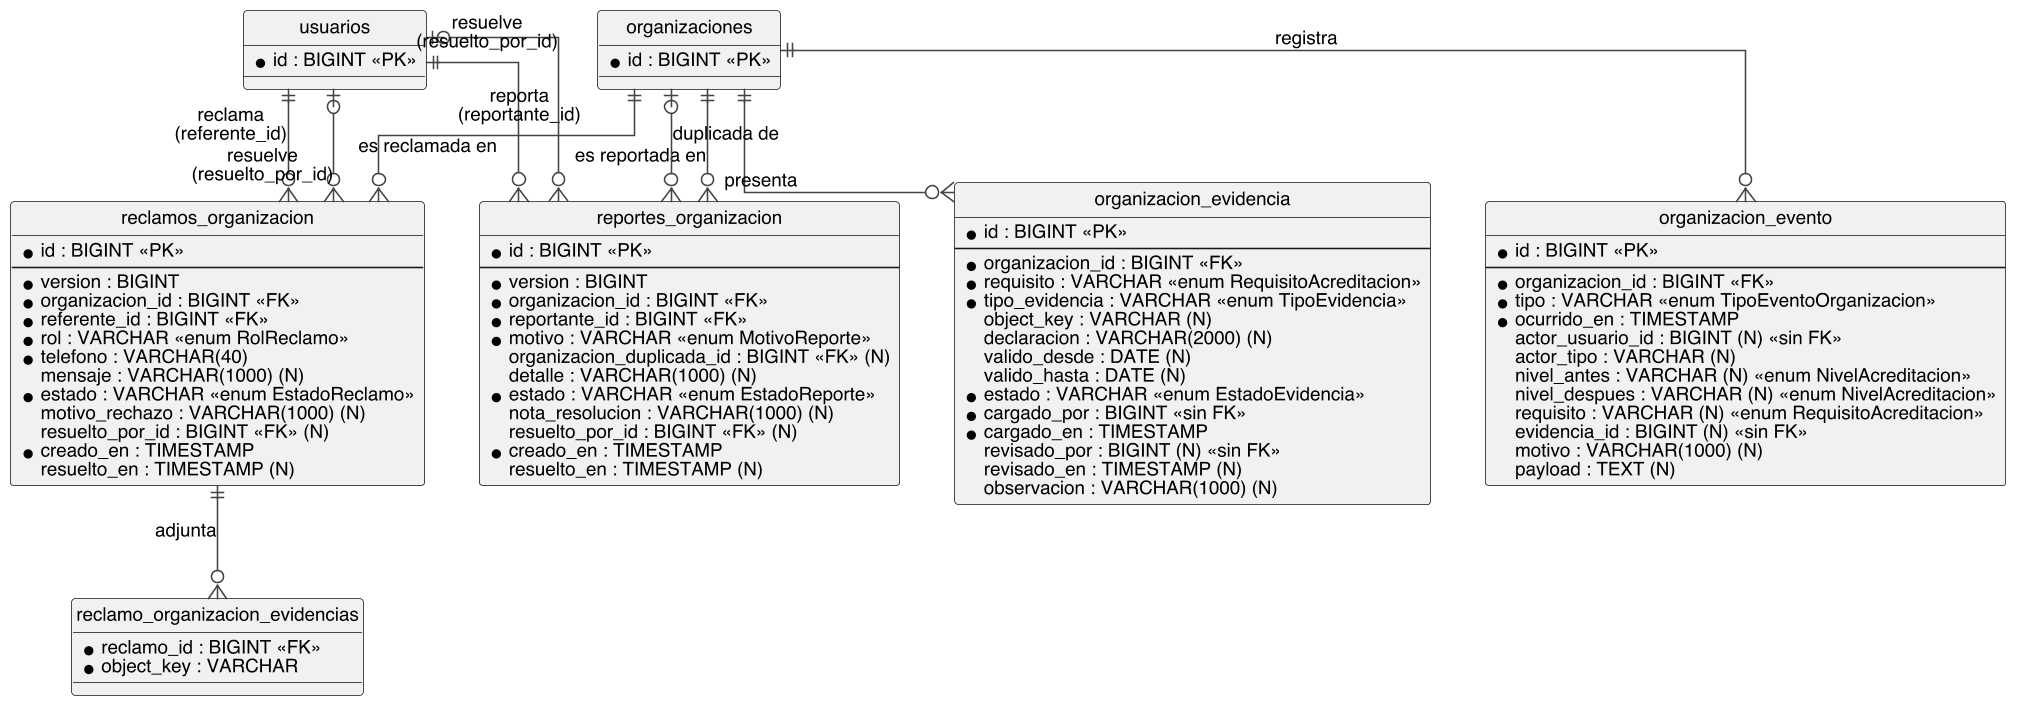

The diagram above was rendered by PlantUML. Its source (embedded in the PNG):
@startuml
hide circle
skinparam linetype ortho
skinparam shadowing false
skinparam dpi 150
skinparam defaultFontName Helvetica
skinparam defaultFontSize 12
skinparam entity {
  BackgroundColor #FFFFFF
  BorderColor #444444
  FontColor #111111
}
skinparam ArrowColor #444444

entity "usuarios" as usuarios {
  * id : BIGINT <<PK>>
}
entity "organizaciones" as organizaciones {
  * id : BIGINT <<PK>>
}

entity "organizacion_evidencia" as evidencia {
  * id : BIGINT <<PK>>
  --
  * organizacion_id : BIGINT <<FK>>
  * requisito : VARCHAR <<enum RequisitoAcreditacion>>
  * tipo_evidencia : VARCHAR <<enum TipoEvidencia>>
  object_key : VARCHAR (N)
  declaracion : VARCHAR(2000) (N)
  valido_desde : DATE (N)
  valido_hasta : DATE (N)
  * estado : VARCHAR <<enum EstadoEvidencia>>
  * cargado_por : BIGINT <<sin FK>>
  * cargado_en : TIMESTAMP
  revisado_por : BIGINT (N) <<sin FK>>
  revisado_en : TIMESTAMP (N)
  observacion : VARCHAR(1000) (N)
}

entity "organizacion_evento" as evento {
  * id : BIGINT <<PK>>
  --
  * organizacion_id : BIGINT <<FK>>
  * tipo : VARCHAR <<enum TipoEventoOrganizacion>>
  * ocurrido_en : TIMESTAMP
  actor_usuario_id : BIGINT (N) <<sin FK>>
  actor_tipo : VARCHAR (N)
  nivel_antes : VARCHAR (N) <<enum NivelAcreditacion>>
  nivel_despues : VARCHAR (N) <<enum NivelAcreditacion>>
  requisito : VARCHAR (N) <<enum RequisitoAcreditacion>>
  evidencia_id : BIGINT (N) <<sin FK>>
  motivo : VARCHAR(1000) (N)
  payload : TEXT (N)
}

entity "reclamos_organizacion" as reclamos {
  * id : BIGINT <<PK>>
  --
  * version : BIGINT
  * organizacion_id : BIGINT <<FK>>
  * referente_id : BIGINT <<FK>>
  * rol : VARCHAR <<enum RolReclamo>>
  * telefono : VARCHAR(40)
  mensaje : VARCHAR(1000) (N)
  * estado : VARCHAR <<enum EstadoReclamo>>
  motivo_rechazo : VARCHAR(1000) (N)
  resuelto_por_id : BIGINT <<FK>> (N)
  * creado_en : TIMESTAMP
  resuelto_en : TIMESTAMP (N)
}

entity "reclamo_organizacion_evidencias" as reclamoEv {
  * reclamo_id : BIGINT <<FK>>
  * object_key : VARCHAR
}

entity "reportes_organizacion" as reportes {
  * id : BIGINT <<PK>>
  --
  * version : BIGINT
  * organizacion_id : BIGINT <<FK>>
  * reportante_id : BIGINT <<FK>>
  * motivo : VARCHAR <<enum MotivoReporte>>
  organizacion_duplicada_id : BIGINT <<FK>> (N)
  detalle : VARCHAR(1000) (N)
  * estado : VARCHAR <<enum EstadoReporte>>
  nota_resolucion : VARCHAR(1000) (N)
  resuelto_por_id : BIGINT <<FK>> (N)
  * creado_en : TIMESTAMP
  resuelto_en : TIMESTAMP (N)
}

organizaciones ||--o{ evidencia : "presenta"
organizaciones ||--o{ evento : "registra"
organizaciones ||--o{ reclamos : "es reclamada en"
usuarios ||--o{ reclamos : "reclama\n(referente_id)"
usuarios |o--o{ reclamos : "resuelve\n(resuelto_por_id)"
reclamos ||--o{ reclamoEv : "adjunta"
organizaciones ||--o{ reportes : "es reportada en"
usuarios ||--o{ reportes : "reporta\n(reportante_id)"
usuarios |o--o{ reportes : "resuelve\n(resuelto_por_id)"
organizaciones |o--o{ reportes : "duplicada de"

@enduml